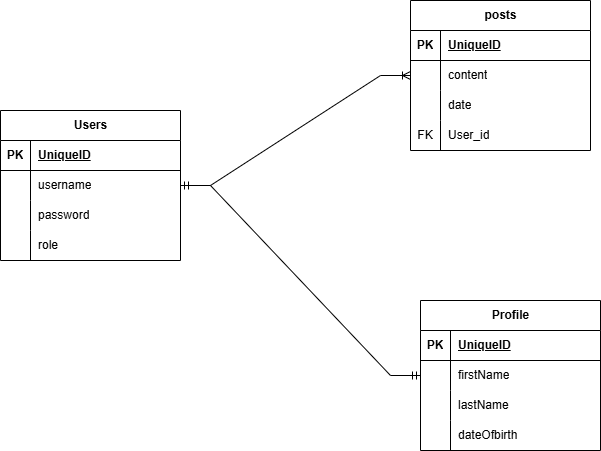

The diagram above was exported from draw.io. Its source (the exported page's mxGraphModel, read from the mxfile embedded in the PNG):
<mxGraphModel dx="1281" dy="515" grid="1" gridSize="10" guides="1" tooltips="1" connect="1" arrows="1" fold="1" page="1" pageScale="1" pageWidth="850" pageHeight="1100" math="0" shadow="0">
  <root>
    <mxCell id="0" />
    <mxCell id="1" parent="0" />
    <mxCell id="N3l97NVw1wbTCBkReQGY-1" value="posts" style="shape=table;startSize=30;container=1;collapsible=1;childLayout=tableLayout;fixedRows=1;rowLines=0;fontStyle=1;align=center;resizeLast=1;html=1;" vertex="1" parent="1">
      <mxGeometry x="480" y="50" width="180" height="150" as="geometry" />
    </mxCell>
    <mxCell id="N3l97NVw1wbTCBkReQGY-2" value="" style="shape=tableRow;horizontal=0;startSize=0;swimlaneHead=0;swimlaneBody=0;fillColor=none;collapsible=0;dropTarget=0;points=[[0,0.5],[1,0.5]];portConstraint=eastwest;top=0;left=0;right=0;bottom=1;" vertex="1" parent="N3l97NVw1wbTCBkReQGY-1">
      <mxGeometry y="30" width="180" height="30" as="geometry" />
    </mxCell>
    <mxCell id="N3l97NVw1wbTCBkReQGY-3" value="PK" style="shape=partialRectangle;connectable=0;fillColor=none;top=0;left=0;bottom=0;right=0;fontStyle=1;overflow=hidden;whiteSpace=wrap;html=1;" vertex="1" parent="N3l97NVw1wbTCBkReQGY-2">
      <mxGeometry width="30" height="30" as="geometry">
        <mxRectangle width="30" height="30" as="alternateBounds" />
      </mxGeometry>
    </mxCell>
    <mxCell id="N3l97NVw1wbTCBkReQGY-4" value="UniqueID" style="shape=partialRectangle;connectable=0;fillColor=none;top=0;left=0;bottom=0;right=0;align=left;spacingLeft=6;fontStyle=5;overflow=hidden;whiteSpace=wrap;html=1;" vertex="1" parent="N3l97NVw1wbTCBkReQGY-2">
      <mxGeometry x="30" width="150" height="30" as="geometry">
        <mxRectangle width="150" height="30" as="alternateBounds" />
      </mxGeometry>
    </mxCell>
    <mxCell id="N3l97NVw1wbTCBkReQGY-5" value="" style="shape=tableRow;horizontal=0;startSize=0;swimlaneHead=0;swimlaneBody=0;fillColor=none;collapsible=0;dropTarget=0;points=[[0,0.5],[1,0.5]];portConstraint=eastwest;top=0;left=0;right=0;bottom=0;" vertex="1" parent="N3l97NVw1wbTCBkReQGY-1">
      <mxGeometry y="60" width="180" height="30" as="geometry" />
    </mxCell>
    <mxCell id="N3l97NVw1wbTCBkReQGY-6" value="" style="shape=partialRectangle;connectable=0;fillColor=none;top=0;left=0;bottom=0;right=0;editable=1;overflow=hidden;whiteSpace=wrap;html=1;" vertex="1" parent="N3l97NVw1wbTCBkReQGY-5">
      <mxGeometry width="30" height="30" as="geometry">
        <mxRectangle width="30" height="30" as="alternateBounds" />
      </mxGeometry>
    </mxCell>
    <mxCell id="N3l97NVw1wbTCBkReQGY-7" value="content" style="shape=partialRectangle;connectable=0;fillColor=none;top=0;left=0;bottom=0;right=0;align=left;spacingLeft=6;overflow=hidden;whiteSpace=wrap;html=1;" vertex="1" parent="N3l97NVw1wbTCBkReQGY-5">
      <mxGeometry x="30" width="150" height="30" as="geometry">
        <mxRectangle width="150" height="30" as="alternateBounds" />
      </mxGeometry>
    </mxCell>
    <mxCell id="N3l97NVw1wbTCBkReQGY-8" value="" style="shape=tableRow;horizontal=0;startSize=0;swimlaneHead=0;swimlaneBody=0;fillColor=none;collapsible=0;dropTarget=0;points=[[0,0.5],[1,0.5]];portConstraint=eastwest;top=0;left=0;right=0;bottom=0;" vertex="1" parent="N3l97NVw1wbTCBkReQGY-1">
      <mxGeometry y="90" width="180" height="30" as="geometry" />
    </mxCell>
    <mxCell id="N3l97NVw1wbTCBkReQGY-9" value="" style="shape=partialRectangle;connectable=0;fillColor=none;top=0;left=0;bottom=0;right=0;editable=1;overflow=hidden;whiteSpace=wrap;html=1;" vertex="1" parent="N3l97NVw1wbTCBkReQGY-8">
      <mxGeometry width="30" height="30" as="geometry">
        <mxRectangle width="30" height="30" as="alternateBounds" />
      </mxGeometry>
    </mxCell>
    <mxCell id="N3l97NVw1wbTCBkReQGY-10" value="date" style="shape=partialRectangle;connectable=0;fillColor=none;top=0;left=0;bottom=0;right=0;align=left;spacingLeft=6;overflow=hidden;whiteSpace=wrap;html=1;" vertex="1" parent="N3l97NVw1wbTCBkReQGY-8">
      <mxGeometry x="30" width="150" height="30" as="geometry">
        <mxRectangle width="150" height="30" as="alternateBounds" />
      </mxGeometry>
    </mxCell>
    <mxCell id="N3l97NVw1wbTCBkReQGY-11" value="" style="shape=tableRow;horizontal=0;startSize=0;swimlaneHead=0;swimlaneBody=0;fillColor=none;collapsible=0;dropTarget=0;points=[[0,0.5],[1,0.5]];portConstraint=eastwest;top=0;left=0;right=0;bottom=0;" vertex="1" parent="N3l97NVw1wbTCBkReQGY-1">
      <mxGeometry y="120" width="180" height="30" as="geometry" />
    </mxCell>
    <mxCell id="N3l97NVw1wbTCBkReQGY-12" value="FK" style="shape=partialRectangle;connectable=0;fillColor=none;top=0;left=0;bottom=0;right=0;editable=1;overflow=hidden;whiteSpace=wrap;html=1;" vertex="1" parent="N3l97NVw1wbTCBkReQGY-11">
      <mxGeometry width="30" height="30" as="geometry">
        <mxRectangle width="30" height="30" as="alternateBounds" />
      </mxGeometry>
    </mxCell>
    <mxCell id="N3l97NVw1wbTCBkReQGY-13" value="User_id" style="shape=partialRectangle;connectable=0;fillColor=none;top=0;left=0;bottom=0;right=0;align=left;spacingLeft=6;overflow=hidden;whiteSpace=wrap;html=1;" vertex="1" parent="N3l97NVw1wbTCBkReQGY-11">
      <mxGeometry x="30" width="150" height="30" as="geometry">
        <mxRectangle width="150" height="30" as="alternateBounds" />
      </mxGeometry>
    </mxCell>
    <mxCell id="N3l97NVw1wbTCBkReQGY-27" value="Users" style="shape=table;startSize=30;container=1;collapsible=1;childLayout=tableLayout;fixedRows=1;rowLines=0;fontStyle=1;align=center;resizeLast=1;html=1;" vertex="1" parent="1">
      <mxGeometry x="70" y="160" width="180" height="150" as="geometry" />
    </mxCell>
    <mxCell id="N3l97NVw1wbTCBkReQGY-28" value="" style="shape=tableRow;horizontal=0;startSize=0;swimlaneHead=0;swimlaneBody=0;fillColor=none;collapsible=0;dropTarget=0;points=[[0,0.5],[1,0.5]];portConstraint=eastwest;top=0;left=0;right=0;bottom=1;" vertex="1" parent="N3l97NVw1wbTCBkReQGY-27">
      <mxGeometry y="30" width="180" height="30" as="geometry" />
    </mxCell>
    <mxCell id="N3l97NVw1wbTCBkReQGY-29" value="PK" style="shape=partialRectangle;connectable=0;fillColor=none;top=0;left=0;bottom=0;right=0;fontStyle=1;overflow=hidden;whiteSpace=wrap;html=1;" vertex="1" parent="N3l97NVw1wbTCBkReQGY-28">
      <mxGeometry width="30" height="30" as="geometry">
        <mxRectangle width="30" height="30" as="alternateBounds" />
      </mxGeometry>
    </mxCell>
    <mxCell id="N3l97NVw1wbTCBkReQGY-30" value="UniqueID" style="shape=partialRectangle;connectable=0;fillColor=none;top=0;left=0;bottom=0;right=0;align=left;spacingLeft=6;fontStyle=5;overflow=hidden;whiteSpace=wrap;html=1;" vertex="1" parent="N3l97NVw1wbTCBkReQGY-28">
      <mxGeometry x="30" width="150" height="30" as="geometry">
        <mxRectangle width="150" height="30" as="alternateBounds" />
      </mxGeometry>
    </mxCell>
    <mxCell id="N3l97NVw1wbTCBkReQGY-31" value="" style="shape=tableRow;horizontal=0;startSize=0;swimlaneHead=0;swimlaneBody=0;fillColor=none;collapsible=0;dropTarget=0;points=[[0,0.5],[1,0.5]];portConstraint=eastwest;top=0;left=0;right=0;bottom=0;" vertex="1" parent="N3l97NVw1wbTCBkReQGY-27">
      <mxGeometry y="60" width="180" height="30" as="geometry" />
    </mxCell>
    <mxCell id="N3l97NVw1wbTCBkReQGY-32" value="&lt;span style=&quot;white-space: pre;&quot;&gt;&#09;&lt;/span&gt;" style="shape=partialRectangle;connectable=0;fillColor=none;top=0;left=0;bottom=0;right=0;editable=1;overflow=hidden;whiteSpace=wrap;html=1;" vertex="1" parent="N3l97NVw1wbTCBkReQGY-31">
      <mxGeometry width="30" height="30" as="geometry">
        <mxRectangle width="30" height="30" as="alternateBounds" />
      </mxGeometry>
    </mxCell>
    <mxCell id="N3l97NVw1wbTCBkReQGY-33" value="username" style="shape=partialRectangle;connectable=0;fillColor=none;top=0;left=0;bottom=0;right=0;align=left;spacingLeft=6;overflow=hidden;whiteSpace=wrap;html=1;" vertex="1" parent="N3l97NVw1wbTCBkReQGY-31">
      <mxGeometry x="30" width="150" height="30" as="geometry">
        <mxRectangle width="150" height="30" as="alternateBounds" />
      </mxGeometry>
    </mxCell>
    <mxCell id="N3l97NVw1wbTCBkReQGY-34" value="" style="shape=tableRow;horizontal=0;startSize=0;swimlaneHead=0;swimlaneBody=0;fillColor=none;collapsible=0;dropTarget=0;points=[[0,0.5],[1,0.5]];portConstraint=eastwest;top=0;left=0;right=0;bottom=0;" vertex="1" parent="N3l97NVw1wbTCBkReQGY-27">
      <mxGeometry y="90" width="180" height="30" as="geometry" />
    </mxCell>
    <mxCell id="N3l97NVw1wbTCBkReQGY-35" value="" style="shape=partialRectangle;connectable=0;fillColor=none;top=0;left=0;bottom=0;right=0;editable=1;overflow=hidden;whiteSpace=wrap;html=1;" vertex="1" parent="N3l97NVw1wbTCBkReQGY-34">
      <mxGeometry width="30" height="30" as="geometry">
        <mxRectangle width="30" height="30" as="alternateBounds" />
      </mxGeometry>
    </mxCell>
    <mxCell id="N3l97NVw1wbTCBkReQGY-36" value="password" style="shape=partialRectangle;connectable=0;fillColor=none;top=0;left=0;bottom=0;right=0;align=left;spacingLeft=6;overflow=hidden;whiteSpace=wrap;html=1;" vertex="1" parent="N3l97NVw1wbTCBkReQGY-34">
      <mxGeometry x="30" width="150" height="30" as="geometry">
        <mxRectangle width="150" height="30" as="alternateBounds" />
      </mxGeometry>
    </mxCell>
    <mxCell id="N3l97NVw1wbTCBkReQGY-37" value="" style="shape=tableRow;horizontal=0;startSize=0;swimlaneHead=0;swimlaneBody=0;fillColor=none;collapsible=0;dropTarget=0;points=[[0,0.5],[1,0.5]];portConstraint=eastwest;top=0;left=0;right=0;bottom=0;" vertex="1" parent="N3l97NVw1wbTCBkReQGY-27">
      <mxGeometry y="120" width="180" height="30" as="geometry" />
    </mxCell>
    <mxCell id="N3l97NVw1wbTCBkReQGY-38" value="" style="shape=partialRectangle;connectable=0;fillColor=none;top=0;left=0;bottom=0;right=0;editable=1;overflow=hidden;whiteSpace=wrap;html=1;" vertex="1" parent="N3l97NVw1wbTCBkReQGY-37">
      <mxGeometry width="30" height="30" as="geometry">
        <mxRectangle width="30" height="30" as="alternateBounds" />
      </mxGeometry>
    </mxCell>
    <mxCell id="N3l97NVw1wbTCBkReQGY-39" value="role" style="shape=partialRectangle;connectable=0;fillColor=none;top=0;left=0;bottom=0;right=0;align=left;spacingLeft=6;overflow=hidden;whiteSpace=wrap;html=1;" vertex="1" parent="N3l97NVw1wbTCBkReQGY-37">
      <mxGeometry x="30" width="150" height="30" as="geometry">
        <mxRectangle width="150" height="30" as="alternateBounds" />
      </mxGeometry>
    </mxCell>
    <mxCell id="N3l97NVw1wbTCBkReQGY-40" value="Profile" style="shape=table;startSize=30;container=1;collapsible=1;childLayout=tableLayout;fixedRows=1;rowLines=0;fontStyle=1;align=center;resizeLast=1;html=1;" vertex="1" parent="1">
      <mxGeometry x="490" y="350" width="180" height="150" as="geometry" />
    </mxCell>
    <mxCell id="N3l97NVw1wbTCBkReQGY-41" value="" style="shape=tableRow;horizontal=0;startSize=0;swimlaneHead=0;swimlaneBody=0;fillColor=none;collapsible=0;dropTarget=0;points=[[0,0.5],[1,0.5]];portConstraint=eastwest;top=0;left=0;right=0;bottom=1;" vertex="1" parent="N3l97NVw1wbTCBkReQGY-40">
      <mxGeometry y="30" width="180" height="30" as="geometry" />
    </mxCell>
    <mxCell id="N3l97NVw1wbTCBkReQGY-42" value="PK" style="shape=partialRectangle;connectable=0;fillColor=none;top=0;left=0;bottom=0;right=0;fontStyle=1;overflow=hidden;whiteSpace=wrap;html=1;" vertex="1" parent="N3l97NVw1wbTCBkReQGY-41">
      <mxGeometry width="30" height="30" as="geometry">
        <mxRectangle width="30" height="30" as="alternateBounds" />
      </mxGeometry>
    </mxCell>
    <mxCell id="N3l97NVw1wbTCBkReQGY-43" value="UniqueID" style="shape=partialRectangle;connectable=0;fillColor=none;top=0;left=0;bottom=0;right=0;align=left;spacingLeft=6;fontStyle=5;overflow=hidden;whiteSpace=wrap;html=1;" vertex="1" parent="N3l97NVw1wbTCBkReQGY-41">
      <mxGeometry x="30" width="150" height="30" as="geometry">
        <mxRectangle width="150" height="30" as="alternateBounds" />
      </mxGeometry>
    </mxCell>
    <mxCell id="N3l97NVw1wbTCBkReQGY-44" value="" style="shape=tableRow;horizontal=0;startSize=0;swimlaneHead=0;swimlaneBody=0;fillColor=none;collapsible=0;dropTarget=0;points=[[0,0.5],[1,0.5]];portConstraint=eastwest;top=0;left=0;right=0;bottom=0;" vertex="1" parent="N3l97NVw1wbTCBkReQGY-40">
      <mxGeometry y="60" width="180" height="30" as="geometry" />
    </mxCell>
    <mxCell id="N3l97NVw1wbTCBkReQGY-45" value="" style="shape=partialRectangle;connectable=0;fillColor=none;top=0;left=0;bottom=0;right=0;editable=1;overflow=hidden;whiteSpace=wrap;html=1;" vertex="1" parent="N3l97NVw1wbTCBkReQGY-44">
      <mxGeometry width="30" height="30" as="geometry">
        <mxRectangle width="30" height="30" as="alternateBounds" />
      </mxGeometry>
    </mxCell>
    <mxCell id="N3l97NVw1wbTCBkReQGY-46" value="firstName" style="shape=partialRectangle;connectable=0;fillColor=none;top=0;left=0;bottom=0;right=0;align=left;spacingLeft=6;overflow=hidden;whiteSpace=wrap;html=1;" vertex="1" parent="N3l97NVw1wbTCBkReQGY-44">
      <mxGeometry x="30" width="150" height="30" as="geometry">
        <mxRectangle width="150" height="30" as="alternateBounds" />
      </mxGeometry>
    </mxCell>
    <mxCell id="N3l97NVw1wbTCBkReQGY-47" value="" style="shape=tableRow;horizontal=0;startSize=0;swimlaneHead=0;swimlaneBody=0;fillColor=none;collapsible=0;dropTarget=0;points=[[0,0.5],[1,0.5]];portConstraint=eastwest;top=0;left=0;right=0;bottom=0;" vertex="1" parent="N3l97NVw1wbTCBkReQGY-40">
      <mxGeometry y="90" width="180" height="30" as="geometry" />
    </mxCell>
    <mxCell id="N3l97NVw1wbTCBkReQGY-48" value="" style="shape=partialRectangle;connectable=0;fillColor=none;top=0;left=0;bottom=0;right=0;editable=1;overflow=hidden;whiteSpace=wrap;html=1;" vertex="1" parent="N3l97NVw1wbTCBkReQGY-47">
      <mxGeometry width="30" height="30" as="geometry">
        <mxRectangle width="30" height="30" as="alternateBounds" />
      </mxGeometry>
    </mxCell>
    <mxCell id="N3l97NVw1wbTCBkReQGY-49" value="lastName" style="shape=partialRectangle;connectable=0;fillColor=none;top=0;left=0;bottom=0;right=0;align=left;spacingLeft=6;overflow=hidden;whiteSpace=wrap;html=1;" vertex="1" parent="N3l97NVw1wbTCBkReQGY-47">
      <mxGeometry x="30" width="150" height="30" as="geometry">
        <mxRectangle width="150" height="30" as="alternateBounds" />
      </mxGeometry>
    </mxCell>
    <mxCell id="N3l97NVw1wbTCBkReQGY-50" value="" style="shape=tableRow;horizontal=0;startSize=0;swimlaneHead=0;swimlaneBody=0;fillColor=none;collapsible=0;dropTarget=0;points=[[0,0.5],[1,0.5]];portConstraint=eastwest;top=0;left=0;right=0;bottom=0;" vertex="1" parent="N3l97NVw1wbTCBkReQGY-40">
      <mxGeometry y="120" width="180" height="30" as="geometry" />
    </mxCell>
    <mxCell id="N3l97NVw1wbTCBkReQGY-51" value="" style="shape=partialRectangle;connectable=0;fillColor=none;top=0;left=0;bottom=0;right=0;editable=1;overflow=hidden;whiteSpace=wrap;html=1;" vertex="1" parent="N3l97NVw1wbTCBkReQGY-50">
      <mxGeometry width="30" height="30" as="geometry">
        <mxRectangle width="30" height="30" as="alternateBounds" />
      </mxGeometry>
    </mxCell>
    <mxCell id="N3l97NVw1wbTCBkReQGY-52" value="dateOfbirth" style="shape=partialRectangle;connectable=0;fillColor=none;top=0;left=0;bottom=0;right=0;align=left;spacingLeft=6;overflow=hidden;whiteSpace=wrap;html=1;" vertex="1" parent="N3l97NVw1wbTCBkReQGY-50">
      <mxGeometry x="30" width="150" height="30" as="geometry">
        <mxRectangle width="150" height="30" as="alternateBounds" />
      </mxGeometry>
    </mxCell>
    <mxCell id="N3l97NVw1wbTCBkReQGY-54" value="" style="edgeStyle=entityRelationEdgeStyle;fontSize=12;html=1;endArrow=ERoneToMany;rounded=0;" edge="1" parent="1" source="N3l97NVw1wbTCBkReQGY-27" target="N3l97NVw1wbTCBkReQGY-1">
      <mxGeometry width="100" height="100" relative="1" as="geometry">
        <mxPoint x="380" y="320" as="sourcePoint" />
        <mxPoint x="480" y="220" as="targetPoint" />
      </mxGeometry>
    </mxCell>
    <mxCell id="N3l97NVw1wbTCBkReQGY-55" value="" style="edgeStyle=entityRelationEdgeStyle;fontSize=12;html=1;endArrow=ERmandOne;startArrow=ERmandOne;rounded=0;" edge="1" parent="1" source="N3l97NVw1wbTCBkReQGY-27" target="N3l97NVw1wbTCBkReQGY-40">
      <mxGeometry width="100" height="100" relative="1" as="geometry">
        <mxPoint x="380" y="320" as="sourcePoint" />
        <mxPoint x="480" y="220" as="targetPoint" />
      </mxGeometry>
    </mxCell>
  </root>
</mxGraphModel>